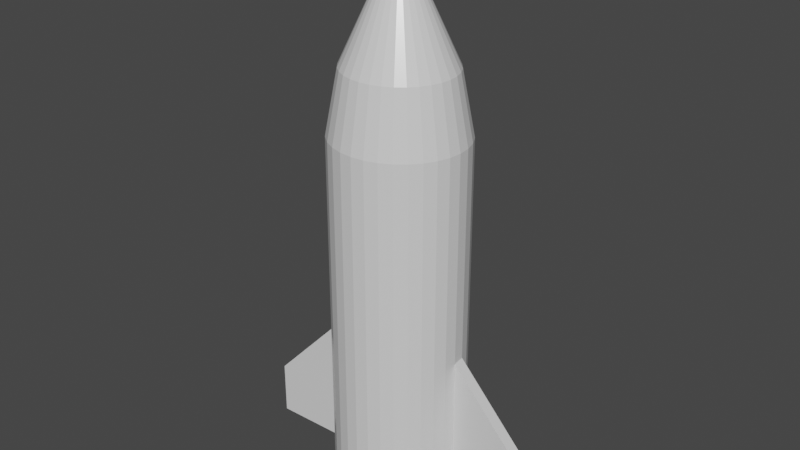 # Source: spaceshipfixed.blend  (saved by Blender 2.93.21; exported with 4.5.12 LTS)
import bpy
from mathutils import Matrix  # noqa: F401  (used for matrix-valued properties, if any)

bpy.ops.wm.read_factory_settings(use_empty=True)
scene = bpy.context.scene
scene.name = 'Scene'

# ---- collections
col_collection = bpy.data.collections.new('Collection'); scene.collection.children.link(col_collection)

# ---- materials (node trees are filled in below, after node groups)
mat_none = bpy.data.materials.new('None')
mat_none.use_transparent_shadow = False
mat_none.roughness = 0.2546
mat_none.specular_intensity = 0.8

# ---- material node trees
mat_none.use_nodes = True; mat_none.node_tree.nodes.clear()
_N = mat_none.node_tree.nodes; _L = mat_none.node_tree.links
n0 = _N.new('ShaderNodeBsdfPrincipled'); n0.name = 'Principled BSDF'; n0.location = (10, 300)
n0.distribution = 'GGX'
n0.subsurface_method = 'BURLEY'
n0.inputs[2].default_value = 0.2546
n0.inputs[3].default_value = 1.45
n0.inputs[13].default_value = 0.8
n0.inputs[27].default_value = (0.0, 0.0, 0.0, 1.0)
n0.inputs[28].default_value = 1.0
n1 = _N.new('ShaderNodeOutputMaterial'); n1.name = 'Material Output'; n1.location = (300, 300)
_L.new(n0.outputs[0], n1.inputs[0])
n1.is_active_output = True

# ---- world
world_world = bpy.data.worlds.new('World'); scene.world = world_world
world_world.use_nodes = True; world_world.node_tree.nodes.clear()
_N = world_world.node_tree.nodes; _L = world_world.node_tree.links
n0 = _N.new('ShaderNodeOutputWorld'); n0.name = 'World Output'; n0.location = (300, 300)
n1 = _N.new('ShaderNodeBackground'); n1.name = 'Background'; n1.location = (10, 300)
n1.inputs[0].default_value = (0.05088, 0.05088, 0.05088, 1.0)
_L.new(n1.outputs[0], n0.inputs[0])
n0.is_active_output = True
world_world.color = (0.05088, 0.05088, 0.05088)
world_world.use_sun_shadow = False
world_world.sun_shadow_jitter_overblur = 0.0

# ---- meshes
me_cylinder_001 = bpy.data.meshes.new('Cylinder.001')
me_cylinder_001.from_pydata([(0.0, -1.0, -0.4499), (0.0, 1.0, -0.4499), (0.09073, 1.0, -0.4413), (0.09073, -1.0, -0.4413), (0.04537, -1.0, -0.4456), (0.178, 1.0, -0.4157), (0.178, -1.0, -0.4157), (0.1344, -1.0, -0.4285), (0.2584, 1.0, -0.3741), (0.2584, -1.0, -0.3741), (0.2182, -1.0, -0.3949), (0.3289, 1.0, -0.3181), (0.3289, -1.0, -0.3181), (0.2936, -1.0, -0.3461), (0.3867, 1.0, -0.25), (0.3867, -1.0, -0.25), (0.3578, -1.0, -0.284), (0.4297, 1.0, -0.1722), (0.4297, -1.0, -0.1722), (0.4082, -1.0, -0.2111), (0.4561, 1.0, -0.08777), (0.4561, 0.0, -0.08777), (0.4561, -1.0, -0.08777), (0.4429, -1.0, -0.13), (0.4606, 0.0, -0.04389), (0.4606, 1.0, -0.04389), (0.4651, 1.0, 0.0), (0.4651, 0.0, 0.0), (0.4651, -1.0, 0.0), (0.4561, 1.0, 0.08777), (0.4561, -1.0, 0.08777), (0.4606, -1.0, 0.04389), (0.4297, 1.0, 0.1722), (0.4297, -1.0, 0.1722), (0.4429, -1.0, 0.13), (0.3867, 1.0, 0.25), (0.3867, -1.0, 0.25), (0.4082, -1.0, 0.2111), (0.3289, 1.0, 0.3181), (0.3289, -1.0, 0.3181), (0.3578, -1.0, 0.284), (0.2584, 1.0, 0.3741), (0.2584, -1.0, 0.3741), (0.2936, -1.0, 0.3461), (0.178, 1.0, 0.4157), (0.178, -1.0, 0.4157), (0.2182, -1.0, 0.3949), (0.09073, 1.0, 0.4413), (0.09073, -1.0, 0.4413), (0.1344, -1.0, 0.4285), (0.0, 1.0, 0.4499), (0.0, -1.0, 0.4499), (0.04537, -1.0, 0.4456), (-0.09073, 1.0, 0.4413), (-0.09073, -1.0, 0.4413), (-0.04537, -1.0, 0.4456), (-0.178, 1.0, 0.4157), (-0.178, -1.0, 0.4157), (-0.1344, -1.0, 0.4285), (-0.2584, 1.0, 0.3741), (-0.2584, -1.0, 0.3741), (-0.2182, -1.0, 0.3949), (-0.3289, 1.0, 0.3181), (-0.3289, -1.0, 0.3181), (-0.2936, -1.0, 0.3461), (-0.3867, 1.0, 0.25), (-0.3867, -1.0, 0.25), (-0.3578, -1.0, 0.284), (-0.4297, 1.0, 0.1722), (-0.4297, -1.0, 0.1722), (-0.4082, -1.0, 0.2111), (-0.4561, 1.0, 0.08777), (-0.4561, 0.0, 0.08777), (-0.4561, -1.0, 0.08777), (-0.4429, -1.0, 0.13), (-0.4606, 0.0, 0.04389), (-0.4606, 1.0, 0.04389), (-0.4651, 1.0, 0.0), (-0.4651, 0.0, 0.0), (-0.4651, -1.0, 0.0), (-0.4561, 1.0, -0.08777), (-0.4561, -1.0, -0.08777), (-0.4606, -1.0, -0.04389), (-0.4297, 1.0, -0.1722), (-0.4297, -1.0, -0.1722), (-0.4429, -1.0, -0.13), (-0.3867, 1.0, -0.25), (-0.3867, -1.0, -0.25), (-0.4082, -1.0, -0.2111), (-0.3289, 1.0, -0.3181), (-0.3289, -1.0, -0.3181), (-0.3578, -1.0, -0.284), (-0.2584, 1.0, -0.3741), (-0.2584, -1.0, -0.3741), (-0.2936, -1.0, -0.3461), (-0.178, 1.0, -0.4157), (-0.178, -1.0, -0.4157), (-0.2182, -1.0, -0.3949), (0.269, 1.923, -0.2602), (0.2113, 1.923, -0.306), (0.003217, 2.724, -0.004658), (0.004095, 2.724, -0.003961), (-0.09073, 1.0, -0.4413), (-0.09073, -1.0, -0.4413), (-0.1344, -1.0, -0.4285), (-0.04537, -1.0, -0.4456), (0.4584, -1.0, -0.06583), (0.4606, -1.0, -0.04389), (0.4628, -1.0, -0.02194), (-0.4584, -1.0, 0.06583), (-0.4606, -1.0, 0.04389), (-0.4628, -1.0, 0.02194), (0.1456, 1.923, -0.34), (0.07421, 1.923, -0.3609), (0.00113, 2.724, -0.005494), (0.002216, 2.724, -0.005176), (0.2113, 1.923, 0.306), (0.269, 1.923, 0.2602), (0.004095, 2.724, 0.003961), (0.003217, 2.724, 0.004658), (-0.3514, 1.923, 0.1408), (-0.3163, 1.923, 0.2044), (-0.004815, 2.724, 0.003112), (-0.00535, 2.724, 0.002144), (-0.07421, 1.923, -0.3609), (-0.1456, 1.923, -0.34), (-0.002216, 2.724, -0.005176), (-0.00113, 2.724, -0.005495), (0.3731, 1.923, 0.07179), (0.3804, 1.923, 0.0), (0.005791, 2.724, 0.0), (0.00568, 2.724, 0.001093), (-0.1456, 1.923, 0.34), (-0.07421, 1.923, 0.3609), (-0.00113, 2.724, 0.005495), (-0.002216, 2.724, 0.005176), (-0.3163, 1.923, -0.2044), (-0.3514, 1.923, -0.1408), (-0.00535, 2.724, -0.002144), (-0.004815, 2.724, -0.003112), (0.3163, 1.923, -0.2044), (0.004815, 2.724, -0.003113), (0.1456, 1.923, 0.34), (0.002216, 2.724, 0.005176), (-0.3731, 1.923, 0.07179), (-0.00568, 2.724, 0.001093), (0.3514, 1.923, 0.1408), (0.00535, 2.724, 0.002144), (-0.2113, 1.923, 0.306), (-0.003217, 2.724, 0.004658), (-0.269, 1.923, -0.2602), (-0.004095, 2.724, -0.003961), (0.3514, 1.923, -0.1408), (0.00535, 2.724, -0.002144), (0.07421, 1.923, 0.3609), (0.00113, 2.724, 0.005495), (-0.3804, 1.923, 0.0), (-0.005791, 2.724, 0.0), (0.3163, 1.923, 0.2044), (0.004815, 2.724, 0.003112), (-0.269, 1.923, 0.2602), (-0.004095, 2.724, 0.003961), (-0.2113, 1.923, -0.306), (-0.003217, 2.724, -0.004658), (0.3731, 1.923, -0.07179), (0.00568, 2.724, -0.001093), (0.0, 1.923, 0.368), (0.0, 2.724, 0.005602), (-0.3731, 1.923, -0.07179), (-0.00568, 2.724, -0.001093), (0.0, 2.724, -0.005602), (0.0, 1.923, -0.368), (0.09073, 1.485, -0.4413), (0.178, 1.485, -0.4157), (0.2584, 1.485, -0.3741), (0.3289, 1.485, -0.3181), (0.3867, 1.485, -0.25), (0.4297, 1.485, -0.1722), (0.4561, 1.485, -0.08777), (0.4651, 1.485, 0.0), (0.4561, 1.485, 0.08777), (0.4297, 1.485, 0.1722), (0.3867, 1.485, 0.25), (0.3289, 1.485, 0.3181), (0.2584, 1.485, 0.3741), (0.178, 1.485, 0.4157), (0.09073, 1.485, 0.4413), (0.0, 1.485, 0.4499), (-0.09073, 1.485, 0.4413), (-0.178, 1.485, 0.4157), (-0.2584, 1.485, 0.3741), (-0.3289, 1.485, 0.3181), (-0.3867, 1.485, 0.25), (-0.4297, 1.485, 0.1722), (-0.4561, 1.485, 0.08777), (-0.4651, 1.485, 0.0), (-0.4561, 1.485, -0.08777), (-0.4297, 1.485, -0.1722), (-0.3867, 1.485, -0.25), (-0.3289, 1.485, -0.3181), (-0.2584, 1.485, -0.3741), (-0.178, 1.485, -0.4157), (-0.09073, 1.485, -0.4413), (0.0, 1.485, -0.4499), (1.041, -1.0, 0.00187), (1.041, -0.625, 0.00187), (1.037, -0.625, -0.04202), (-1.039, -0.6146, 0.01601), (-1.034, -0.6146, 0.0599), (-1.03, -1.0, 0.1038), (-1.034, -1.0, 0.0599), (-1.039, -1.0, 0.01601), (-1.03, -0.6146, 0.1038), (1.037, -1.0, -0.04202), (1.033, -1.0, -0.0859), (1.033, -0.625, -0.0859)], [], [(0, 1, 2, 3, 4), (3, 2, 5, 6, 7), (6, 5, 8, 9, 10), (9, 8, 11, 12, 13), (12, 11, 14, 15, 16), (15, 14, 17, 18, 19), (18, 17, 20, 21, 22, 23), (24, 25, 26, 27), (28, 27, 26, 29, 30, 31), (30, 29, 32, 33, 34), (33, 32, 35, 36, 37), (36, 35, 38, 39, 40), (39, 38, 41, 42, 43), (42, 41, 44, 45, 46), (45, 44, 47, 48, 49), (48, 47, 50, 51, 52), (51, 50, 53, 54, 55), (54, 53, 56, 57, 58), (57, 56, 59, 60, 61), (60, 59, 62, 63, 64), (63, 62, 65, 66, 67), (66, 65, 68, 69, 70), (69, 68, 71, 72, 73, 74), (75, 76, 77, 78), (79, 78, 77, 80, 81, 82), (81, 80, 83, 84, 85), (84, 83, 86, 87, 88), (87, 86, 89, 90, 91), (90, 89, 92, 93, 94), (93, 92, 95, 96, 97), (98, 99, 100, 101), (96, 95, 102, 103, 104), (103, 102, 1, 0, 105), (0, 4, 3, 7, 6, 10, 9, 13, 12, 16, 15, 19, 18, 23, 22, 106, 107, 108, 28, 31, 30, 34, 33, 37, 36, 40, 39, 43, 42, 46, 45, 49, 48, 52, 51, 55, 54, 58, 57, 61, 60, 64, 63, 67, 66, 70, 69, 74, 73, 109, 110, 111, 79, 82, 81, 85, 84, 88, 87, 91, 90, 94, 93, 97, 96, 104, 103, 105), (112, 113, 114, 115), (116, 117, 118, 119), (120, 121, 122, 123), (124, 125, 126, 127), (128, 129, 130, 131), (132, 133, 134, 135), (136, 137, 138, 139), (140, 98, 101, 141), (142, 116, 119, 143), (144, 120, 123, 145), (146, 128, 131, 147), (148, 132, 135, 149), (150, 136, 139, 151), (152, 140, 141, 153), (154, 142, 143, 155), (156, 144, 145, 157), (158, 146, 147, 159), (160, 148, 149, 161), (162, 150, 151, 163), (164, 152, 153, 165), (166, 154, 155, 167), (168, 156, 157, 169), (114, 170, 127, 126, 163, 151, 139, 138, 169, 157, 145, 123, 122, 161, 149, 135, 134, 167, 155, 143, 119, 118, 159, 147, 131, 130, 165, 153, 141, 101, 100, 115), (99, 112, 115, 100), (117, 158, 159, 118), (121, 160, 161, 122), (125, 162, 163, 126), (129, 164, 165, 130), (133, 166, 167, 134), (137, 168, 169, 138), (171, 124, 127, 170), (5, 2, 172, 173), (8, 5, 173, 174), (11, 8, 174, 175), (14, 11, 175, 176), (17, 14, 176, 177), (20, 17, 177, 178), (26, 25, 20, 178, 179), (29, 26, 179, 180), (32, 29, 180, 181), (35, 32, 181, 182), (38, 35, 182, 183), (41, 38, 183, 184), (44, 41, 184, 185), (47, 44, 185, 186), (50, 47, 186, 187), (53, 50, 187, 188), (56, 53, 188, 189), (59, 56, 189, 190), (62, 59, 190, 191), (65, 62, 191, 192), (68, 65, 192, 193), (71, 68, 193, 194), (77, 76, 71, 194, 195), (80, 77, 195, 196), (83, 80, 196, 197), (86, 83, 197, 198), (89, 86, 198, 199), (92, 89, 199, 200), (95, 92, 200, 201), (102, 95, 201, 202), (1, 102, 202, 203), (113, 171, 170, 114), (172, 203, 171, 113), (173, 172, 113, 112), (174, 173, 112, 99), (175, 174, 99, 98), (176, 175, 98, 140), (177, 176, 140, 152), (178, 177, 152, 164), (179, 178, 164, 129), (180, 179, 129, 128), (181, 180, 128, 146), (182, 181, 146, 158), (183, 182, 158, 117), (184, 183, 117, 116), (185, 184, 116, 142), (186, 185, 142, 154), (187, 186, 154, 166), (188, 187, 166, 133), (189, 188, 133, 132), (190, 189, 132, 148), (191, 190, 148, 160), (192, 191, 160, 121), (193, 192, 121, 120), (194, 193, 120, 144), (195, 194, 144, 156), (196, 195, 156, 168), (197, 196, 168, 137), (198, 197, 137, 136), (199, 198, 136, 150), (200, 199, 150, 162), (201, 200, 162, 125), (202, 201, 125, 124), (203, 202, 124, 171), (2, 1, 203, 172), (27, 28, 204, 205), (24, 27, 205, 206), (21, 20, 25, 24), (75, 78, 207, 208), (110, 109, 73, 209, 210), (72, 71, 76, 75), (210, 208, 207, 211), (209, 212, 208, 210), (73, 72, 212, 209), (78, 79, 211, 207), (72, 75, 208, 212), (79, 111, 110, 210, 211), (213, 206, 205, 204), (214, 215, 206, 213), (28, 108, 107, 213, 204), (21, 24, 206, 215), (107, 106, 22, 214, 213), (22, 21, 215, 214)])
me_cylinder_001.polygons.foreach_set('use_smooth', [True] * 148)
_k = set([(0, 1), (0, 4), (0, 105), (1, 203), (2, 3), (2, 172), (3, 4), (3, 7), (5, 6), (5, 173), (6, 7), (6, 10), (8, 9), (8, 174), (9, 10), (9, 13), (11, 12), (11, 175), (12, 13), (12, 16), (14, 15), (14, 176), (15, 16), (15, 19), (17, 18), (17, 177), (18, 19), (18, 23), (20, 21), (20, 178), (21, 22), (21, 24), (21, 215), (22, 23), (22, 214), (24, 27), (26, 27), (26, 179), (27, 28), (27, 205), (28, 31), (28, 204), (29, 30), (29, 180), (30, 31), (30, 34), (32, 33), (32, 181), (33, 34), (33, 37), (35, 36), (35, 182), (36, 37), (36, 40), (38, 39), (38, 183), (39, 40), (39, 43), (41, 42), (41, 184), (42, 43), (42, 46), (44, 45), (44, 185), (45, 46), (45, 49), (47, 48), (47, 186), (48, 49), (48, 52), (50, 51), (50, 187), (51, 52), (51, 55), (53, 54), (53, 188), (54, 55), (54, 58), (56, 57), (56, 189), (57, 58), (57, 61), (59, 60), (59, 190), (60, 61), (60, 64), (62, 63), (62, 191), (63, 64), (63, 67), (65, 66), (65, 192), (66, 67), (66, 70), (68, 69), (68, 193), (69, 70), (69, 74), (71, 72), (71, 194), (72, 73), (72, 75), (72, 212), (73, 74), (73, 209), (75, 78), (77, 78), (77, 195), (78, 79), (78, 207), (79, 82), (79, 211), (80, 81), (80, 196), (81, 82), (81, 85), (83, 84), (83, 197), (84, 85), (84, 88), (86, 87), (86, 198), (87, 88), (87, 91), (89, 90), (89, 199), (90, 91), (90, 94), (92, 93), (92, 200), (93, 94), (93, 97), (95, 96), (95, 201), (96, 97), (96, 104), (98, 99), (98, 101), (98, 140), (98, 175), (99, 100), (99, 112), (99, 174), (100, 101), (100, 115), (101, 141), (102, 103), (102, 202), (103, 104), (103, 105), (112, 113), (112, 115), (112, 173), (113, 114), (113, 171), (113, 172), (114, 115), (114, 170), (116, 117), (116, 119), (116, 142), (116, 184), (117, 118), (117, 158), (117, 183), (118, 119), (118, 159), (119, 143), (120, 121), (120, 123), (120, 144), (120, 193), (121, 122), (121, 160), (121, 192), (122, 123), (122, 161), (123, 145), (124, 125), (124, 127), (124, 171), (124, 202), (125, 126), (125, 162), (125, 201), (126, 127), (126, 163), (127, 170), (128, 129), (128, 131), (128, 146), (128, 180), (129, 130), (129, 164), (129, 179), (130, 131), (130, 165), (131, 147), (132, 133), (132, 135), (132, 148), (132, 189), (133, 134), (133, 166), (133, 188), (134, 135), (134, 167), (135, 149), (136, 137), (136, 139), (136, 150), (136, 198), (137, 138), (137, 168), (137, 197), (138, 139), (138, 169), (139, 151), (140, 141), (140, 152), (140, 176), (141, 153), (142, 143), (142, 154), (142, 185), (143, 155), (144, 145), (144, 156), (144, 194), (145, 157), (146, 147), (146, 158), (146, 181), (147, 159), (148, 149), (148, 160), (148, 190), (149, 161), (150, 151), (150, 162), (150, 199), (151, 163), (152, 153), (152, 164), (152, 177), (153, 165), (154, 155), (154, 166), (154, 186), (155, 167), (156, 157), (156, 168), (156, 195), (157, 169), (158, 159), (158, 182), (160, 161), (160, 191), (162, 163), (162, 200), (164, 165), (164, 178), (166, 167), (166, 187), (168, 169), (168, 196), (170, 171), (171, 203), (172, 173), (172, 203), (173, 174), (174, 175), (175, 176), (176, 177), (177, 178), (178, 179), (179, 180), (180, 181), (181, 182), (182, 183), (183, 184), (184, 185), (185, 186), (186, 187), (187, 188), (188, 189), (189, 190), (190, 191), (191, 192), (192, 193), (193, 194), (194, 195), (195, 196), (196, 197), (197, 198), (198, 199), (199, 200), (200, 201), (201, 202), (202, 203), (204, 205), (204, 213), (205, 206), (206, 215), (207, 208), (207, 211), (208, 212), (209, 210), (209, 212), (210, 211), (213, 214), (214, 215)])
me_cylinder_001.attributes.new('sharp_edge', 'BOOLEAN', 'EDGE').data.foreach_set('value', [ (min(e.vertices), max(e.vertices)) in _k for e in me_cylinder_001.edges])
_uv = me_cylinder_001.uv_layers.new(name='UVMap')
_uv.uv.foreach_set('vector', [1.0, 0.5, 1.0, 1.0, 0.9688, 1.0, 0.9688, 0.5, 0.9844, 0.5, 0.9688, 0.5, 0.9688, 1.0, 0.9375, 1.0, 0.9375, 0.5, 0.9531, 0.5, 0.9375, 0.5, 0.9375, 1.0, 0.9062, 1.0, 0.9062, 0.5, 0.9219, 0.5, 0.9062, 0.5, 0.9062, 1.0, 0.875, 1.0, 0.875, 0.5, 0.8906, 0.5, 0.875, 0.5, 0.875, 1.0, 0.8438, 1.0, 0.8438, 0.5, 0.8594, 0.5, 0.8438, 0.5, 0.8438, 1.0, 0.8125, 1.0, 0.8125, 0.5, 0.8281, 0.5, 0.8125, 0.5, 0.8125, 1.0, 0.7812, 1.0, 0.7812, 0.75, 0.7812, 0.5, 0.7969, 0.5, 0.7656, 0.75, 0.7656, 1.0, 0.75, 1.0, 0.75, 0.75, 0.75, 0.5, 0.75, 0.75, 0.75, 1.0, 0.7188, 1.0, 0.7188, 0.5, 0.7344, 0.5, 0.7188, 0.5, 0.7188, 1.0, 0.6875, 1.0, 0.6875, 0.5, 0.7031, 0.5, 0.6875, 0.5, 0.6875, 1.0, 0.6562, 1.0, 0.6562, 0.5, 0.6719, 0.5, 0.6562, 0.5, 0.6562, 1.0, 0.625, 1.0, 0.625, 0.5, 0.6406, 0.5, 0.625, 0.5, 0.625, 1.0, 0.5938, 1.0, 0.5938, 0.5, 0.6094, 0.5, 0.5938, 0.5, 0.5938, 1.0, 0.5625, 1.0, 0.5625, 0.5, 0.5781, 0.5, 0.5625, 0.5, 0.5625, 1.0, 0.5312, 1.0, 0.5312, 0.5, 0.5469, 0.5, 0.5312, 0.5, 0.5312, 1.0, 0.5, 1.0, 0.5, 0.5, 0.5156, 0.5, 0.5, 0.5, 0.5, 1.0, 0.4688, 1.0, 0.4688, 0.5, 0.4844, 0.5, 0.4688, 0.5, 0.4688, 1.0, 0.4375, 1.0, 0.4375, 0.5, 0.4531, 0.5, 0.4375, 0.5, 0.4375, 1.0, 0.4062, 1.0, 0.4062, 0.5, 0.4219, 0.5, 0.4062, 0.5, 0.4062, 1.0, 0.375, 1.0, 0.375, 0.5, 0.3906, 0.5, 0.375, 0.5, 0.375, 1.0, 0.3438, 1.0, 0.3438, 0.5, 0.3594, 0.5, 0.3438, 0.5, 0.3438, 1.0, 0.3125, 1.0, 0.3125, 0.5, 0.3281, 0.5, 0.3125, 0.5, 0.3125, 1.0, 0.2812, 1.0, 0.2812, 0.75, 0.2812, 0.5, 0.2969, 0.5, 0.2656, 0.75, 0.2656, 1.0, 0.25, 1.0, 0.25, 0.75, 0.25, 0.5, 0.25, 0.75, 0.25, 1.0, 0.2188, 1.0, 0.2188, 0.5, 0.2344, 0.5, 0.2188, 0.5, 0.2188, 1.0, 0.1875, 1.0, 0.1875, 0.5, 0.2031, 0.5, 0.1875, 0.5, 0.1875, 1.0, 0.1562, 1.0, 0.1562, 0.5, 0.1719, 0.5, 0.1562, 0.5, 0.1562, 1.0, 0.125, 1.0, 0.125, 0.5, 0.1406, 0.5, 0.125, 0.5, 0.125, 1.0, 0.09375, 1.0, 0.09375, 0.5, 0.1094, 0.5, 0.09375, 0.5, 0.09375, 1.0, 0.0625, 1.0, 0.0625, 0.5, 0.07812, 0.5, 0.8778, 1.0, 0.9034, 1.0, 0.8908, 1.0, 0.8904, 1.0, 0.0625, 0.5, 0.0625, 1.0, 0.03125, 1.0, 0.03125, 0.5, 0.04688, 0.5, 0.03125, 0.5, 0.03125, 1.0, 0.0, 1.0, 0.0, 0.5, 0.01562, 0.5, 0.75, 0.49, 0.7734, 0.4877, 0.7968, 0.4854, 0.8193, 0.4786, 0.8418, 0.4717, 0.8626, 0.4606, 0.8833, 0.4496, 0.9015, 0.4346, 0.9197, 0.4197, 0.9346, 0.4015, 0.9496, 0.3833, 0.9606, 0.3626, 0.9717, 0.3418, 0.9786, 0.3193, 0.9854, 0.2968, 0.9865, 0.2851, 0.9877, 0.2734, 0.9888, 0.2617, 0.99, 0.25, 0.9877, 0.2266, 0.9854, 0.2032, 0.9786, 0.1807, 0.9717, 0.1582, 0.9606, 0.1374, 0.9496, 0.1167, 0.9346, 0.09848, 0.9197, 0.08029, 0.9015, 0.06537, 0.8833, 0.05045, 0.8626, 0.03936, 0.8418, 0.02827, 0.8193, 0.02144, 0.7968, 0.01461, 0.7734, 0.01231, 0.75, 0.01, 0.7266, 0.01231, 0.7032, 0.01461, 0.6807, 0.02144, 0.6582, 0.02827, 0.6374, 0.03936, 0.6167, 0.05045, 0.5985, 0.06537, 0.5803, 0.08029, 0.5654, 0.09848, 0.5504, 0.1167, 0.5394, 0.1374, 0.5283, 0.1582, 0.5214, 0.1807, 0.5146, 0.2032, 0.5135, 0.2149, 0.5123, 0.2266, 0.5112, 0.2383, 0.51, 0.25, 0.5123, 0.2734, 0.5146, 0.2968, 0.5214, 0.3193, 0.5283, 0.3418, 0.5394, 0.3626, 0.5504, 0.3833, 0.5654, 0.4015, 0.5803, 0.4197, 0.5985, 0.4346, 0.6167, 0.4496, 0.6374, 0.4606, 0.6582, 0.4717, 0.6807, 0.4786, 0.7032, 0.4854, 0.7266, 0.4877, 0.9403, 1.0, 0.9659, 1.0, 0.9533, 1.0, 0.9529, 1.0, 0.5966, 1.0, 0.6222, 1.0, 0.6096, 1.0, 0.6092, 1.0, 0.3153, 1.0, 0.3409, 1.0, 0.3283, 1.0, 0.3279, 1.0, 0.0341, 1.0, 0.05965, 1.0, 0.04707, 1.0, 0.04668, 1.0, 0.7216, 1.0, 0.7472, 1.0, 0.7346, 1.0, 0.7342, 1.0, 0.4403, 1.0, 0.4659, 1.0, 0.4533, 1.0, 0.4529, 1.0, 0.1591, 1.0, 0.1847, 1.0, 0.1721, 1.0, 0.1717, 1.0, 0.8466, 1.0, 0.8722, 1.0, 0.8596, 1.0, 0.8592, 1.0, 0.5653, 1.0, 0.5909, 1.0, 0.5783, 1.0, 0.5779, 1.0, 0.2841, 1.0, 0.3097, 1.0, 0.2971, 1.0, 0.2967, 1.0, 0.6903, 1.0, 0.7159, 1.0, 0.7033, 1.0, 0.7029, 1.0, 0.4091, 1.0, 0.4347, 1.0, 0.4221, 1.0, 0.4217, 1.0, 0.1278, 1.0, 0.1534, 1.0, 0.1408, 1.0, 0.1404, 1.0, 0.8153, 1.0, 0.8409, 1.0, 0.8283, 1.0, 0.8279, 1.0, 0.5341, 1.0, 0.5597, 1.0, 0.5471, 1.0, 0.5467, 1.0, 0.2528, 1.0, 0.2784, 1.0, 0.2658, 1.0, 0.2654, 1.0, 0.6591, 1.0, 0.6847, 1.0, 0.6721, 1.0, 0.6717, 1.0, 0.3778, 1.0, 0.4034, 1.0, 0.3908, 1.0, 0.3904, 1.0, 0.09659, 1.0, 0.1222, 1.0, 0.1096, 1.0, 0.1092, 1.0, 0.7841, 1.0, 0.8097, 1.0, 0.7971, 1.0, 0.7967, 1.0, 0.5028, 1.0, 0.5284, 1.0, 0.5158, 1.0, 0.5154, 1.0, 0.2216, 1.0, 0.2472, 1.0, 0.2346, 1.0, 0.2342, 1.0, 0.2506, 0.2529, 0.25, 0.253, 0.2494, 0.2529, 0.2489, 0.2528, 0.2483, 0.2525, 0.2479, 0.2521, 0.2475, 0.2517, 0.2472, 0.2511, 0.2471, 0.2506, 0.247, 0.25, 0.2471, 0.2494, 0.2472, 0.2489, 0.2475, 0.2483, 0.2479, 0.2479, 0.2483, 0.2475, 0.2489, 0.2472, 0.2494, 0.2471, 0.25, 0.247, 0.2506, 0.2471, 0.2511, 0.2472, 0.2517, 0.2475, 0.2521, 0.2479, 0.2525, 0.2483, 0.2528, 0.2489, 0.2529, 0.2494, 0.253, 0.25, 0.2529, 0.2506, 0.2528, 0.2511, 0.2525, 0.2517, 0.2521, 0.2521, 0.2517, 0.2525, 0.2511, 0.2528, 0.9091, 1.0, 0.9347, 1.0, 0.9221, 1.0, 0.9217, 1.0, 0.6278, 1.0, 0.6534, 1.0, 0.6408, 1.0, 0.6404, 1.0, 0.3466, 1.0, 0.3722, 1.0, 0.3596, 1.0, 0.3592, 1.0, 0.06535, 1.0, 0.0909, 1.0, 0.07832, 1.0, 0.07793, 1.0, 0.7528, 1.0, 0.7784, 1.0, 0.7658, 1.0, 0.7654, 1.0, 0.4716, 1.0, 0.4972, 1.0, 0.4846, 1.0, 0.4842, 1.0, 0.1903, 1.0, 0.2159, 1.0, 0.2033, 1.0, 0.2029, 1.0, 0.002846, 1.0, 0.0284, 1.0, 0.01582, 1.0, 0.01543, 1.0, 0.9375, 1.0, 0.9688, 1.0, 0.9688, 1.0, 0.9375, 1.0, 0.9062, 1.0, 0.9375, 1.0, 0.9375, 1.0, 0.9062, 1.0, 0.875, 1.0, 0.9062, 1.0, 0.9062, 1.0, 0.875, 1.0, 0.8438, 1.0, 0.875, 1.0, 0.875, 1.0, 0.8438, 1.0, 0.8125, 1.0, 0.8438, 1.0, 0.8438, 1.0, 0.8125, 1.0, 0.7812, 1.0, 0.8125, 1.0, 0.8125, 1.0, 0.7812, 1.0, 0.75, 1.0, 0.7656, 1.0, 0.7812, 1.0, 0.7812, 1.0, 0.75, 1.0, 0.7188, 1.0, 0.75, 1.0, 0.75, 1.0, 0.7188, 1.0, 0.6875, 1.0, 0.7188, 1.0, 0.7188, 1.0, 0.6875, 1.0, 0.6562, 1.0, 0.6875, 1.0, 0.6875, 1.0, 0.6562, 1.0, 0.625, 1.0, 0.6562, 1.0, 0.6562, 1.0, 0.625, 1.0, 0.5938, 1.0, 0.625, 1.0, 0.625, 1.0, 0.5938, 1.0, 0.5625, 1.0, 0.5938, 1.0, 0.5938, 1.0, 0.5625, 1.0, 0.5312, 1.0, 0.5625, 1.0, 0.5625, 1.0, 0.5312, 1.0, 0.5, 1.0, 0.5312, 1.0, 0.5312, 1.0, 0.5, 1.0, 0.4688, 1.0, 0.5, 1.0, 0.5, 1.0, 0.4688, 1.0, 0.4375, 1.0, 0.4688, 1.0, 0.4688, 1.0, 0.4375, 1.0, 0.4062, 1.0, 0.4375, 1.0, 0.4375, 1.0, 0.4062, 1.0, 0.375, 1.0, 0.4062, 1.0, 0.4062, 1.0, 0.375, 1.0, 0.3438, 1.0, 0.375, 1.0, 0.375, 1.0, 0.3438, 1.0, 0.3125, 1.0, 0.3438, 1.0, 0.3438, 1.0, 0.3125, 1.0, 0.2812, 1.0, 0.3125, 1.0, 0.3125, 1.0, 0.2812, 1.0, 0.25, 1.0, 0.2656, 1.0, 0.2812, 1.0, 0.2812, 1.0, 0.25, 1.0, 0.2188, 1.0, 0.25, 1.0, 0.25, 1.0, 0.2188, 1.0, 0.1875, 1.0, 0.2188, 1.0, 0.2188, 1.0, 0.1875, 1.0, 0.1562, 1.0, 0.1875, 1.0, 0.1875, 1.0, 0.1562, 1.0, 0.125, 1.0, 0.1562, 1.0, 0.1562, 1.0, 0.125, 1.0, 0.09375, 1.0, 0.125, 1.0, 0.125, 1.0, 0.09375, 1.0, 0.0625, 1.0, 0.09375, 1.0, 0.09375, 1.0, 0.0625, 1.0, 0.03125, 1.0, 0.0625, 1.0, 0.0625, 1.0, 0.03125, 1.0, 0.0, 1.0, 0.03125, 1.0, 0.03125, 1.0, 0.0, 1.0, 0.9716, 1.0, 0.9972, 1.0, 0.9846, 1.0, 0.9842, 1.0, 0.9688, 1.0, 1.0, 1.0, 0.9972, 1.0, 0.9716, 1.0, 0.9375, 1.0, 0.9688, 1.0, 0.9659, 1.0, 0.9403, 1.0, 0.9062, 1.0, 0.9375, 1.0, 0.9347, 1.0, 0.9091, 1.0, 0.875, 1.0, 0.9062, 1.0, 0.9034, 1.0, 0.8778, 1.0, 0.8438, 1.0, 0.875, 1.0, 0.8722, 1.0, 0.8466, 1.0, 0.8125, 1.0, 0.8438, 1.0, 0.8409, 1.0, 0.8153, 1.0, 0.7812, 1.0, 0.8125, 1.0, 0.8097, 1.0, 0.7841, 1.0, 0.75, 1.0, 0.7812, 1.0, 0.7784, 1.0, 0.7528, 1.0, 0.7188, 1.0, 0.75, 1.0, 0.7472, 1.0, 0.7216, 1.0, 0.6875, 1.0, 0.7188, 1.0, 0.7159, 1.0, 0.6903, 1.0, 0.6562, 1.0, 0.6875, 1.0, 0.6847, 1.0, 0.6591, 1.0, 0.625, 1.0, 0.6562, 1.0, 0.6534, 1.0, 0.6278, 1.0, 0.5938, 1.0, 0.625, 1.0, 0.6222, 1.0, 0.5966, 1.0, 0.5625, 1.0, 0.5938, 1.0, 0.5909, 1.0, 0.5653, 1.0, 0.5312, 1.0, 0.5625, 1.0, 0.5597, 1.0, 0.5341, 1.0, 0.5, 1.0, 0.5312, 1.0, 0.5284, 1.0, 0.5028, 1.0, 0.4688, 1.0, 0.5, 1.0, 0.4972, 1.0, 0.4716, 1.0, 0.4375, 1.0, 0.4688, 1.0, 0.4659, 1.0, 0.4403, 1.0, 0.4062, 1.0, 0.4375, 1.0, 0.4347, 1.0, 0.4091, 1.0, 0.375, 1.0, 0.4062, 1.0, 0.4034, 1.0, 0.3778, 1.0, 0.3438, 1.0, 0.375, 1.0, 0.3722, 1.0, 0.3466, 1.0, 0.3125, 1.0, 0.3438, 1.0, 0.3409, 1.0, 0.3153, 1.0, 0.2812, 1.0, 0.3125, 1.0, 0.3097, 1.0, 0.2841, 1.0, 0.25, 1.0, 0.2812, 1.0, 0.2784, 1.0, 0.2528, 1.0, 0.2188, 1.0, 0.25, 1.0, 0.2472, 1.0, 0.2216, 1.0, 0.1875, 1.0, 0.2188, 1.0, 0.2159, 1.0, 0.1903, 1.0, 0.1562, 1.0, 0.1875, 1.0, 0.1847, 1.0, 0.1591, 1.0, 0.125, 1.0, 0.1562, 1.0, 0.1534, 1.0, 0.1278, 1.0, 0.09375, 1.0, 0.125, 1.0, 0.1222, 1.0, 0.09659, 1.0, 0.0625, 1.0, 0.09375, 1.0, 0.0909, 1.0, 0.06535, 1.0, 0.03125, 1.0, 0.0625, 1.0, 0.05965, 1.0, 0.0341, 1.0, 0.0, 1.0, 0.03125, 1.0, 0.0284, 1.0, 0.002846, 1.0, 0.9688, 1.0, 1.0, 1.0, 1.0, 1.0, 0.9688, 1.0, 0.75, 0.75, 0.75, 0.5, 0.75, 0.5, 0.75, 0.75, 0.7656, 0.75, 0.75, 0.75, 0.75, 0.75, 0.7656, 0.75, 0.7812, 0.75, 0.7812, 1.0, 0.7656, 1.0, 0.7656, 0.75, 0.2656, 0.75, 0.25, 0.75, 0.25, 0.75, 0.2656, 0.75, 0.5123, 0.2266, 0.5135, 0.2149, 0.5146, 0.2032, 0.5146, 0.2032, 0.5123, 0.2266, 0.2812, 0.75, 0.2812, 1.0, 0.2656, 1.0, 0.2656, 0.75, 0.2656, 0.5, 0.2656, 0.75, 0.25, 0.75, 0.25, 0.5, 0.2812, 0.5, 0.2812, 0.75, 0.2656, 0.75, 0.2656, 0.5, 0.2812, 0.5, 0.2812, 0.75, 0.2812, 0.75, 0.2812, 0.5, 0.25, 0.75, 0.25, 0.5, 0.25, 0.5, 0.25, 0.75, 0.2812, 0.75, 0.2656, 0.75, 0.2656, 0.75, 0.2812, 0.75, 0.51, 0.25, 0.5112, 0.2383, 0.5123, 0.2266, 0.5123, 0.2266, 0.51, 0.25, 0.7656, 0.5, 0.7656, 0.75, 0.75, 0.75, 0.75, 0.5, 0.7812, 0.5, 0.7812, 0.75, 0.7656, 0.75, 0.7656, 0.5, 0.99, 0.25, 0.9888, 0.2617, 0.9877, 0.2734, 0.9877, 0.2734, 0.99, 0.25, 0.7812, 0.75, 0.7656, 0.75, 0.7656, 0.75, 0.7812, 0.75, 0.9877, 0.2734, 0.9865, 0.2851, 0.9854, 0.2968, 0.9854, 0.2968, 0.9877, 0.2734, 0.7812, 0.5, 0.7812, 0.75, 0.7812, 0.75, 0.7812, 0.5])
me_cylinder_001.materials.append(mat_none)
me_cylinder_001.use_remesh_fix_poles = True
me_cylinder_001.use_remesh_preserve_attributes = False
me_cylinder_001.update()
me_cylinder_001.normals_split_custom_set([tuple(v) for v in zip(*[iter([0.09485, -1.223e-07, -0.9955, 0.09485, -6.115e-08, -0.9955, 0.09485, -6.115e-08, -0.9955, 0.09485, -1.223e-07, -0.9955, 0.09485, -1.223e-07, -0.9955, 0.2816, -1.14e-07, -0.9595, 0.2816, -5.698e-08, -0.9595, 0.2816, -5.698e-08, -0.9595, 0.2816, -1.14e-07, -0.9595, 0.2816, -1.14e-07, -0.9595, 0.4593, 5.659e-08, -0.8883, 0.4593, 2.829e-08, -0.8883, 0.4593, 2.829e-08, -0.8883, 0.4593, 5.659e-08, -0.8883, 0.4593, 5.659e-08, -0.8883, 0.6218, 7.245e-08, -0.7832, 0.6218, 3.622e-08, -0.7832, 0.6218, 3.622e-08, -0.7832, 0.6218, 7.245e-08, -0.7832, 0.6218, 7.245e-08, -0.7832, 0.7626, 0.0, -0.6469, 0.7626, 0.0, -0.6469, 0.7626, 0.0, -0.6469, 0.7626, 0.0, -0.6469, 0.7626, 0.0, -0.6469, 0.8753, 5.24e-08, -0.4836, 0.8753, 2.62e-08, -0.4836, 0.8753, 2.62e-08, -0.4836, 0.8753, 5.24e-08, -0.4836, 0.8753, 5.24e-08, -0.4836, 0.9542, 0.0, -0.2992, 0.9542, 0.0, -0.2992, 0.9542, 0.0, -0.2992, 0.9542, 0.0, -0.2992, 0.9542, 0.0, -0.2992, 0.9542, 0.0, -0.2992, 0.9949, 0.0, -0.1013, 0.9949, 0.0, -0.1013, 0.9949, 0.0, -0.1013, 0.9949, 0.0, -0.1013, 0.9949, 2.111e-08, 0.1013, 0.9949, 2.111e-08, 0.1013, 0.9949, 1.056e-08, 0.1013, 0.9949, 1.056e-08, 0.1013, 0.9949, 2.111e-08, 0.1013, 0.9949, 2.111e-08, 0.1013, 0.9542, 0.0, 0.2992, 0.9542, 0.0, 0.2992, 0.9542, 0.0, 0.2992, 0.9542, 0.0, 0.2992, 0.9542, 0.0, 0.2992, 0.8753, 5.764e-08, 0.4836, 0.8753, 2.882e-08, 0.4836, 0.8753, 2.882e-08, 0.4836, 0.8753, 5.764e-08, 0.4836, 0.8753, 5.764e-08, 0.4836, 0.7626, 0.0, 0.6469, 0.7626, 0.0, 0.6469, 0.7626, 0.0, 0.6469, 0.7626, 0.0, 0.6469, 0.7626, 0.0, 0.6469, 0.6218, 7.245e-08, 0.7832, 0.6218, 3.622e-08, 0.7832, 0.6218, 3.622e-08, 0.7832, 0.6218, 7.245e-08, 0.7832, 0.6218, 7.245e-08, 0.7832, 0.4593, 5.659e-08, 0.8883, 0.4593, 2.829e-08, 0.8883, 0.4593, 2.829e-08, 0.8883, 0.4593, 5.659e-08, 0.8883, 0.4593, 5.659e-08, 0.8883, 0.2816, -1.146e-07, 0.9595, 0.2816, -5.73e-08, 0.9595, 0.2816, -5.73e-08, 0.9595, 0.2816, -1.146e-07, 0.9595, 0.2816, -1.146e-07, 0.9595, 0.09485, -1.224e-07, 0.9955, 0.09485, -6.119e-08, 0.9955, 0.09485, -6.119e-08, 0.9955, 0.09485, -1.224e-07, 0.9955, 0.09485, -1.224e-07, 0.9955, -0.09485, -1.223e-07, 0.9955, -0.09485, -6.115e-08, 0.9955, -0.09485, -6.115e-08, 0.9955, -0.09485, -1.223e-07, 0.9955, -0.09485, -1.223e-07, 0.9955, -0.2816, -1.14e-07, 0.9595, -0.2816, -5.698e-08, 0.9595, -0.2816, -5.698e-08, 0.9595, -0.2816, -1.14e-07, 0.9595, -0.2816, -1.14e-07, 0.9595, -0.4593, 5.659e-08, 0.8883, -0.4593, 2.829e-08, 0.8883, -0.4593, 2.829e-08, 0.8883, -0.4593, 5.659e-08, 0.8883, -0.4593, 5.659e-08, 0.8883, -0.6218, 7.245e-08, 0.7832, -0.6218, 3.622e-08, 0.7832, -0.6218, 3.622e-08, 0.7832, -0.6218, 7.245e-08, 0.7832, -0.6218, 7.245e-08, 0.7832, -0.7626, 0.0, 0.6469, -0.7626, 0.0, 0.6469, -0.7626, 0.0, 0.6469, -0.7626, 0.0, 0.6469, -0.7626, 0.0, 0.6469, -0.8753, 5.24e-08, 0.4836, -0.8753, 2.62e-08, 0.4836, -0.8753, 2.62e-08, 0.4836, -0.8753, 5.24e-08, 0.4836, -0.8753, 5.24e-08, 0.4836, -0.9542, 1.158e-07, 0.2992, -0.9542, 5.791e-08, 0.2992, -0.9542, 5.791e-08, 0.2992, -0.9542, 1.158e-07, 0.2992, -0.9542, 1.158e-07, 0.2992, -0.9542, 1.158e-07, 0.2992, -0.9949, 0.0, 0.1013, -0.9949, 3.48e-07, 0.1013, -0.9949, 3.48e-07, 0.1013, -0.9949, 0.0, 0.1013, -0.9949, 1.583e-07, -0.1013, -0.9949, 1.583e-07, -0.1013, -0.9949, 7.917e-08, -0.1013, -0.9949, 7.917e-08, -0.1013, -0.9949, 1.583e-07, -0.1013, -0.9949, 1.583e-07, -0.1013, -0.9542, 1.158e-07, -0.2992, -0.9542, 5.791e-08, -0.2992, -0.9542, 5.791e-08, -0.2992, -0.9542, 1.158e-07, -0.2992, -0.9542, 1.158e-07, -0.2992, -0.8753, 5.764e-08, -0.4836, -0.8753, 2.882e-08, -0.4836, -0.8753, 2.882e-08, -0.4836, -0.8753, 5.764e-08, -0.4836, -0.8753, 5.764e-08, -0.4836, -0.7626, 0.0, -0.6469, -0.7626, 0.0, -0.6469, -0.7626, 0.0, -0.6469, -0.7626, 0.0, -0.6469, -0.7626, 0.0, -0.6469, -0.6218, 7.245e-08, -0.7832, -0.6218, 3.622e-08, -0.7832, -0.6218, 3.622e-08, -0.7832, -0.6218, 7.245e-08, -0.7832, -0.6218, 7.245e-08, -0.7832, -0.4593, 5.659e-08, -0.8883, -0.4593, 2.829e-08, -0.8883, -0.4593, 2.829e-08, -0.8883, -0.4593, 5.659e-08, -0.8883, -0.4593, 5.659e-08, -0.8883, 0.5658, 0.4148, -0.7126, 0.5658, 0.4148, -0.7126, 0.5658, 0.4148, -0.7126, 0.5658, 0.4148, -0.7126, -0.2816, -1.146e-07, -0.9595, -0.2816, -5.73e-08, -0.9595, -0.2816, -5.73e-08, -0.9595, -0.2816, -1.146e-07, -0.9595, -0.2816, -1.146e-07, -0.9595, -0.09485, -1.224e-07, -0.9955, -0.09485, -6.119e-08, -0.9955, -0.09485, -6.119e-08, -0.9955, -0.09485, -1.224e-07, -0.9955, -0.09485, -1.224e-07, -0.9955, 0.0, -1.0, -1.711e-08, 0.0, -1.0, -1.711e-08, 0.0, -1.0, -1.711e-08, 0.0, -1.0, -1.711e-08, 0.0, -1.0, -1.711e-08, 0.0, -1.0, -1.711e-08, 0.0, -1.0, -1.711e-08, 0.0, -1.0, -1.711e-08, 0.0, -1.0, -1.711e-08, 0.0, -1.0, -1.711e-08, 0.0, -1.0, -1.711e-08, 0.0, -1.0, -1.711e-08, 0.0, -1.0, -1.711e-08, 0.0, -1.0, -1.711e-08, 0.0, -1.0, 7.73e-07, 0.0, -1.0, 1.17e-06, 0.0, -1.0, 6.2e-07, 0.0, -1.0, -8.555e-09, 0.0, -1.0, -1.09e-08, 0.0, -1.0, -1.711e-08, 0.0, -1.0, -1.711e-08, 0.0, -1.0, -1.711e-08, 0.0, -1.0, -1.711e-08, 0.0, -1.0, -1.711e-08, 0.0, -1.0, -1.711e-08, 0.0, -1.0, -1.711e-08, 0.0, -1.0, -1.711e-08, 0.0, -1.0, -1.711e-08, 0.0, -1.0, -1.711e-08, 0.0, -1.0, -1.711e-08, 0.0, -1.0, -1.711e-08, 0.0, -1.0, -1.711e-08, 0.0, -1.0, -1.711e-08, 0.0, -1.0, -1.711e-08, 0.0, -1.0, -1.711e-08, 0.0, -1.0, -1.711e-08, 0.0, -1.0, -1.711e-08, 0.0, -1.0, -1.711e-08, 0.0, -1.0, -1.711e-08, 0.0, -1.0, -1.711e-08, 0.0, -1.0, -1.711e-08, 0.0, -1.0, -1.711e-08, 0.0, -1.0, -1.711e-08, 0.0, -1.0, -1.711e-08, 0.0, -1.0, -1.711e-08, 0.0, -1.0, -1.711e-08, 0.0, -1.0, -1.711e-08, 0.0, -1.0, -1.711e-08, 0.0, -1.0, -8.08e-07, 0.0, -1.0, -1.189e-06, 0.0, -1.0, -6.263e-07, 0.0, -1.0, -8.555e-09, 0.0, -1.0, -1.097e-08, 0.0, -1.0, -1.711e-08, 0.0, -1.0, -1.711e-08, 0.0, -1.0, -1.711e-08, 0.0, -1.0, -1.711e-08, 0.0, -1.0, -1.711e-08, 0.0, -1.0, -1.711e-08, 0.0, -1.0, -1.711e-08, 0.0, -1.0, -1.711e-08, 0.0, -1.0, -1.711e-08, 0.0, -1.0, -1.711e-08, 0.0, -1.0, -1.711e-08, 0.0, -1.0, -1.711e-08, 0.0, -1.0, -1.711e-08, 0.0, -1.0, -1.711e-08, 0.0, -1.0, -1.711e-08, 0.2567, 0.4112, -0.8747, 0.2567, 0.4112, -0.8747, 0.2567, 0.4112, -0.8747, 0.2567, 0.4112, -0.8747, 0.5658, 0.4148, 0.7126, 0.5658, 0.4148, 0.7126, 0.5658, 0.4148, 0.7126, 0.5658, 0.4148, 0.7126, -0.7947, 0.4191, 0.4391, -0.7947, 0.4191, 0.4391, -0.7947, 0.4191, 0.4391, -0.7947, 0.4191, 0.4391, -0.2567, 0.4112, -0.8747, -0.2567, 0.4112, -0.8747, -0.2567, 0.4112, -0.8747, -0.2567, 0.4112, -0.8747, 0.9021, 0.4216, 0.09184, 0.9021, 0.4216, 0.09184, 0.9021, 0.4216, 0.09184, 0.9021, 0.4216, 0.09184, -0.2567, 0.4112, 0.8747, -0.2567, 0.4112, 0.8747, -0.2567, 0.4112, 0.8747, -0.2567, 0.4112, 0.8747, -0.7947, 0.4191, -0.4391, -0.7947, 0.4191, -0.4391, -0.7947, 0.4191, -0.4391, -0.7947, 0.4191, -0.4391, 0.6931, 0.417, -0.588, 0.6931, 0.417, -0.588, 0.6931, 0.417, -0.588, 0.6931, 0.417, -0.588, 0.4184, 0.4128, 0.8091, 0.4184, 0.4128, 0.8091, 0.4184, 0.4128, 0.8091, 0.4184, 0.4128, 0.8091, -0.8656, 0.4207, 0.2714, -0.8656, 0.4207, 0.2714, -0.8656, 0.4207, 0.2714, -0.8656, 0.4207, 0.2714, 0.8656, 0.4207, 0.2714, 0.8656, 0.4207, 0.2714, 0.8656, 0.4207, 0.2714, 0.8656, 0.4207, 0.2714, -0.4184, 0.4128, 0.8091, -0.4184, 0.4128, 0.8091, -0.4184, 0.4128, 0.8091, -0.4184, 0.4128, 0.8091, -0.6931, 0.417, -0.588, -0.6931, 0.417, -0.588, -0.6931, 0.417, -0.588, -0.6931, 0.417, -0.588, 0.7947, 0.4191, -0.4391, 0.7947, 0.4191, -0.4391, 0.7947, 0.4191, -0.4391, 0.7947, 0.4191, -0.4391, 0.2567, 0.4112, 0.8747, 0.2567, 0.4112, 0.8747, 0.2567, 0.4112, 0.8747, 0.2567, 0.4112, 0.8747, -0.9021, 0.4216, 0.09183, -0.9021, 0.4216, 0.09183, -0.9021, 0.4216, 0.09183, -0.9021, 0.4216, 0.09183, 0.7947, 0.4191, 0.4391, 0.7947, 0.4191, 0.4391, 0.7947, 0.4191, 0.4391, 0.7947, 0.4191, 0.4391, -0.5658, 0.4148, 0.7126, -0.5658, 0.4148, 0.7126, -0.5658, 0.4148, 0.7126, -0.5658, 0.4148, 0.7126, -0.5658, 0.4148, -0.7126, -0.5658, 0.4148, -0.7126, -0.5658, 0.4148, -0.7126, -0.5658, 0.4148, -0.7126, 0.8656, 0.4207, -0.2714, 0.8656, 0.4207, -0.2714, 0.8656, 0.4207, -0.2714, 0.8656, 0.4207, -0.2714, 0.08649, 0.4104, 0.9078, 0.08649, 0.4104, 0.9078, 0.08649, 0.4104, 0.9078, 0.08649, 0.4104, 0.9078, -0.9021, 0.4216, -0.09183, -0.9021, 0.4216, -0.09183, -0.9021, 0.4216, -0.09183, -0.9021, 0.4216, -0.09183, 0.0, 1.0, 6.898e-06, 0.0, 1.0, 6.898e-06, 0.0, 1.0, 6.898e-06, 0.0, 1.0, 6.898e-06, 0.0, 1.0, 6.898e-06, 0.0, 1.0, 6.898e-06, 0.0, 1.0, 6.898e-06, 0.0, 1.0, 6.898e-06, 0.0, 1.0, 6.898e-06, 0.0, 1.0, 6.898e-06, 0.0, 1.0, 6.898e-06, 0.0, 1.0, 6.898e-06, 0.0, 1.0, 6.898e-06, 0.0, 1.0, 6.898e-06, 0.0, 1.0, 6.898e-06, 0.0, 1.0, 6.898e-06, 0.0, 1.0, 6.898e-06, 0.0, 1.0, 6.898e-06, 0.0, 1.0, 6.898e-06, 0.0, 1.0, 6.898e-06, 0.0, 1.0, 6.898e-06, 0.0, 1.0, 6.898e-06, 0.0, 1.0, 6.898e-06, 0.0, 1.0, 6.898e-06, 0.0, 1.0, 6.898e-06, 0.0, 1.0, 6.898e-06, 0.0, 1.0, 6.898e-06, 0.0, 1.0, 6.898e-06, 0.0, 1.0, 6.898e-06, 0.0, 1.0, 6.898e-06, 0.0, 1.0, 6.898e-06, 0.0, 1.0, 6.898e-06, 0.4184, 0.4128, -0.8091, 0.4184, 0.4128, -0.8091, 0.4184, 0.4128, -0.8091, 0.4184, 0.4128, -0.8091, 0.6931, 0.417, 0.588, 0.6931, 0.417, 0.588, 0.6931, 0.417, 0.588, 0.6931, 0.417, 0.588, -0.6931, 0.417, 0.588, -0.6931, 0.417, 0.588, -0.6931, 0.417, 0.588, -0.6931, 0.417, 0.588, -0.4184, 0.4128, -0.8091, -0.4184, 0.4128, -0.8091, -0.4184, 0.4128, -0.8091, -0.4184, 0.4128, -0.8091, 0.9021, 0.4216, -0.09184, 0.9021, 0.4216, -0.09184, 0.9021, 0.4216, -0.09184, 0.9021, 0.4216, -0.09184, -0.08649, 0.4104, 0.9078, -0.08649, 0.4104, 0.9078, -0.08649, 0.4104, 0.9078, -0.08649, 0.4104, 0.9078, -0.8656, 0.4207, -0.2714, -0.8656, 0.4207, -0.2714, -0.8656, 0.4207, -0.2714, -0.8656, 0.4207, -0.2714, -0.08648, 0.4104, -0.9078, -0.08648, 0.4104, -0.9078, -0.08648, 0.4104, -0.9078, -0.08648, 0.4104, -0.9078, 0.2816, -5.698e-08, -0.9595, 0.2816, -5.698e-08, -0.9595, 0.2816, 0.0, -0.9595, 0.2816, 0.0, -0.9595, 0.4593, 2.829e-08, -0.8883, 0.4593, 2.829e-08, -0.8883, 0.4593, 0.0, -0.8883, 0.4593, 0.0, -0.8883, 0.6218, 3.622e-08, -0.7832, 0.6218, 3.622e-08, -0.7832, 0.6218, 0.0, -0.7832, 0.6218, 0.0, -0.7832, 0.7626, 0.0, -0.6469, 0.7626, 0.0, -0.6469, 0.7626, 0.0, -0.6469, 0.7626, 0.0, -0.6469, 0.8753, 2.62e-08, -0.4836, 0.8753, 2.62e-08, -0.4836, 0.8753, 0.0, -0.4836, 0.8753, 0.0, -0.4836, 0.9542, 0.0, -0.2992, 0.9542, 0.0, -0.2992, 0.9542, 0.0, -0.2992, 0.9542, 0.0, -0.2992, 0.9949, 0.0, -0.1013, 0.9949, 0.0, -0.1013, 0.9949, 0.0, -0.1013, 0.9949, 0.0, -0.1013, 0.9949, 0.0, -0.1013, 0.9949, 1.056e-08, 0.1013, 0.9949, 1.056e-08, 0.1013, 0.9949, 0.0, 0.1013, 0.9949, 0.0, 0.1013, 0.9542, 0.0, 0.2992, 0.9542, 0.0, 0.2992, 0.9542, 0.0, 0.2992, 0.9542, 0.0, 0.2992, 0.8753, 2.882e-08, 0.4836, 0.8753, 2.882e-08, 0.4836, 0.8753, 0.0, 0.4836, 0.8753, 0.0, 0.4836, 0.7626, 0.0, 0.6469, 0.7626, 0.0, 0.6469, 0.7626, 0.0, 0.6469, 0.7626, 0.0, 0.6469, 0.6218, 3.622e-08, 0.7832, 0.6218, 3.622e-08, 0.7832, 0.6218, 0.0, 0.7832, 0.6218, 0.0, 0.7832, 0.4593, 2.829e-08, 0.8883, 0.4593, 2.829e-08, 0.8883, 0.4593, 0.0, 0.8883, 0.4593, 0.0, 0.8883, 0.2816, -5.73e-08, 0.9595, 0.2816, -5.73e-08, 0.9595, 0.2816, 0.0, 0.9595, 0.2816, 0.0, 0.9595, 0.09485, -6.119e-08, 0.9955, 0.09485, -6.119e-08, 0.9955, 0.09485, 0.0, 0.9955, 0.09485, 0.0, 0.9955, -0.09485, -6.115e-08, 0.9955, -0.09485, -6.115e-08, 0.9955, -0.09485, 0.0, 0.9955, -0.09485, 0.0, 0.9955, -0.2816, -5.698e-08, 0.9595, -0.2816, -5.698e-08, 0.9595, -0.2816, 0.0, 0.9595, -0.2816, 0.0, 0.9595, -0.4593, 2.829e-08, 0.8883, -0.4593, 2.829e-08, 0.8883, -0.4593, 0.0, 0.8883, -0.4593, 0.0, 0.8883, -0.6218, 3.622e-08, 0.7832, -0.6218, 3.622e-08, 0.7832, -0.6218, 0.0, 0.7832, -0.6218, 0.0, 0.7832, -0.7626, 0.0, 0.6469, -0.7626, 0.0, 0.6469, -0.7626, 0.0, 0.6469, -0.7626, 0.0, 0.6469, -0.8753, 2.62e-08, 0.4836, -0.8753, 2.62e-08, 0.4836, -0.8753, 0.0, 0.4836, -0.8753, 0.0, 0.4836, -0.9542, 5.791e-08, 0.2992, -0.9542, 5.791e-08, 0.2992, -0.9542, 0.0, 0.2992, -0.9542, 0.0, 0.2992, -0.9949, 3.48e-07, 0.1013, -0.9949, 3.48e-07, 0.1013, -0.9949, 3.48e-07, 0.1013, -0.9949, 6.96e-07, 0.1013, -0.9949, 6.96e-07, 0.1013, -0.9949, 7.917e-08, -0.1013, -0.9949, 7.917e-08, -0.1013, -0.9949, 0.0, -0.1013, -0.9949, 0.0, -0.1013, -0.9542, 5.791e-08, -0.2992, -0.9542, 5.791e-08, -0.2992, -0.9542, 0.0, -0.2992, -0.9542, 0.0, -0.2992, -0.8753, 2.882e-08, -0.4836, -0.8753, 2.882e-08, -0.4836, -0.8753, 0.0, -0.4836, -0.8753, 0.0, -0.4836, -0.7626, 0.0, -0.6469, -0.7626, 0.0, -0.6469, -0.7626, 0.0, -0.6469, -0.7626, 0.0, -0.6469, -0.6218, 3.622e-08, -0.7832, -0.6218, 3.622e-08, -0.7832, -0.6218, 0.0, -0.7832, -0.6218, 0.0, -0.7832, -0.4593, 2.829e-08, -0.8883, -0.4593, 2.829e-08, -0.8883, -0.4593, 0.0, -0.8883, -0.4593, 0.0, -0.8883, -0.2816, -5.73e-08, -0.9595, -0.2816, -5.73e-08, -0.9595, -0.2816, 0.0, -0.9595, -0.2816, 0.0, -0.9595, -0.09485, -6.119e-08, -0.9955, -0.09485, -6.119e-08, -0.9955, -0.09485, 0.0, -0.9955, -0.09485, 0.0, -0.9955, 0.08649, 0.4104, -0.9078, 0.08649, 0.4104, -0.9078, 0.08649, 0.4104, -0.9078, 0.08649, 0.4104, -0.9078, 0.09324, 0.1833, -0.9786, 0.09324, 0.1833, -0.9786, 0.09324, 0.1833, -0.9786, 0.09324, 0.1833, -0.9786, 0.2768, 0.1837, -0.9432, 0.2768, 0.1837, -0.9432, 0.2768, 0.1837, -0.9432, 0.2768, 0.1837, -0.9432, 0.4514, 0.1845, -0.873, 0.4514, 0.1845, -0.873, 0.4514, 0.1845, -0.873, 0.4514, 0.1845, -0.873, 0.611, 0.1855, -0.7696, 0.611, 0.1855, -0.7696, 0.611, 0.1855, -0.7696, 0.611, 0.1855, -0.7696, 0.7492, 0.1867, -0.6355, 0.7492, 0.1867, -0.6355, 0.7492, 0.1867, -0.6355, 0.7492, 0.1867, -0.6355, 0.8597, 0.1878, -0.475, 0.8597, 0.1878, -0.475, 0.8597, 0.1878, -0.475, 0.8597, 0.1878, -0.475, 0.9371, 0.1886, -0.2938, 0.9371, 0.1886, -0.2938, 0.9371, 0.1886, -0.2938, 0.9371, 0.1886, -0.2938, 0.9769, 0.1891, -0.09946, 0.9769, 0.1891, -0.09946, 0.9769, 0.1891, -0.09946, 0.9769, 0.1891, -0.09946, 0.9769, 0.1891, 0.09946, 0.9769, 0.1891, 0.09946, 0.9769, 0.1891, 0.09946, 0.9769, 0.1891, 0.09946, 0.9371, 0.1886, 0.2938, 0.9371, 0.1886, 0.2938, 0.9371, 0.1886, 0.2938, 0.9371, 0.1886, 0.2938, 0.8597, 0.1878, 0.475, 0.8597, 0.1878, 0.475, 0.8597, 0.1878, 0.475, 0.8597, 0.1878, 0.475, 0.7492, 0.1867, 0.6355, 0.7492, 0.1867, 0.6355, 0.7492, 0.1867, 0.6355, 0.7492, 0.1867, 0.6355, 0.611, 0.1855, 0.7696, 0.611, 0.1855, 0.7696, 0.611, 0.1855, 0.7696, 0.611, 0.1855, 0.7696, 0.4514, 0.1845, 0.873, 0.4514, 0.1845, 0.873, 0.4514, 0.1845, 0.873, 0.4514, 0.1845, 0.873, 0.2768, 0.1837, 0.9432, 0.2768, 0.1837, 0.9432, 0.2768, 0.1837, 0.9432, 0.2768, 0.1837, 0.9432, 0.09325, 0.1833, 0.9786, 0.09325, 0.1833, 0.9786, 0.09325, 0.1833, 0.9786, 0.09325, 0.1833, 0.9786, -0.09325, 0.1833, 0.9786, -0.09325, 0.1833, 0.9786, -0.09325, 0.1833, 0.9786, -0.09325, 0.1833, 0.9786, -0.2768, 0.1837, 0.9432, -0.2768, 0.1837, 0.9432, -0.2768, 0.1837, 0.9432, -0.2768, 0.1837, 0.9432, -0.4514, 0.1845, 0.873, -0.4514, 0.1845, 0.873, -0.4514, 0.1845, 0.873, -0.4514, 0.1845, 0.873, -0.611, 0.1855, 0.7696, -0.611, 0.1855, 0.7696, -0.611, 0.1855, 0.7696, -0.611, 0.1855, 0.7696, -0.7492, 0.1867, 0.6355, -0.7492, 0.1867, 0.6355, -0.7492, 0.1867, 0.6355, -0.7492, 0.1867, 0.6355, -0.8597, 0.1878, 0.475, -0.8597, 0.1878, 0.475, -0.8597, 0.1878, 0.475, -0.8597, 0.1878, 0.475, -0.9371, 0.1886, 0.2938, -0.9371, 0.1886, 0.2938, -0.9371, 0.1886, 0.2938, -0.9371, 0.1886, 0.2938, -0.9769, 0.1891, 0.09946, -0.9769, 0.1891, 0.09946, -0.9769, 0.1891, 0.09946, -0.9769, 0.1891, 0.09946, -0.9769, 0.1891, -0.09946, -0.9769, 0.1891, -0.09946, -0.9769, 0.1891, -0.09946, -0.9769, 0.1891, -0.09946, -0.9371, 0.1886, -0.2938, -0.9371, 0.1886, -0.2938, -0.9371, 0.1886, -0.2938, -0.9371, 0.1886, -0.2938, -0.8597, 0.1878, -0.475, -0.8597, 0.1878, -0.475, -0.8597, 0.1878, -0.475, -0.8597, 0.1878, -0.475, -0.7492, 0.1867, -0.6355, -0.7492, 0.1867, -0.6355, -0.7492, 0.1867, -0.6355, -0.7492, 0.1867, -0.6355, -0.611, 0.1855, -0.7696, -0.611, 0.1855, -0.7696, -0.611, 0.1855, -0.7696, -0.611, 0.1855, -0.7696, -0.4514, 0.1845, -0.873, -0.4514, 0.1845, -0.873, -0.4514, 0.1845, -0.873, -0.4514, 0.1845, -0.873, -0.2768, 0.1837, -0.9432, -0.2768, 0.1837, -0.9432, -0.2768, 0.1837, -0.9432, -0.2768, 0.1837, -0.9432, -0.09324, 0.1833, -0.9786, -0.09324, 0.1833, -0.9786, -0.09324, 0.1833, -0.9786, -0.09324, 0.1833, -0.9786, 0.09485, -6.115e-08, -0.9955, 0.09485, -6.115e-08, -0.9955, 0.09485, 0.0, -0.9955, 0.09485, 0.0, -0.9955, -0.003244, 0.0, 1.0, -0.003244, 0.0, 1.0, -0.003244, 0.0, 1.0, -0.003244, 0.0, 1.0, 0.7332, 0.676, -0.07464, 0.7332, 0.676, -0.07465, 0.7332, 0.676, -0.07465, 0.7332, 0.676, -0.07464, 0.9949, 0.0, -0.1013, 0.9949, 0.0, -0.1013, 0.9949, 0.0, -0.1013, 0.9949, 0.0, -0.1013, -0.728, 0.6816, 0.07412, -0.728, 0.6816, 0.07412, -0.728, 0.6816, 0.07412, -0.728, 0.6816, 0.07412, 0.0, -1.0, -6.263e-07, 0.0, -1.0, -1.189e-06, 0.0, -1.0, -8.08e-07, 0.0, -1.0, -2.36e-06, 0.0, -1.0, -1.125e-06, -0.9949, 0.0, 0.1013, -0.9949, 3.48e-07, 0.1013, -0.9949, 3.48e-07, 0.1013, -0.9949, 0.0, 0.1013, -0.9949, 0.0, 0.1013, -0.9949, 0.0, 0.1013, -0.9949, 0.0, 0.1013, -0.9949, 0.0, 0.1013, -0.9949, 0.0, 0.1013, -0.9949, 0.0, 0.1013, -0.9949, 0.0, 0.1013, -0.9949, 0.0, 0.1013, 0.0279, 0.0, 0.9996, 0.0279, 0.0, 0.9996, 0.0279, 0.0, 0.9996, 0.0279, 0.0, 0.9996, -0.0279, 0.0, -0.9996, -0.0279, 0.0, -0.9996, -0.0279, 0.0, -0.9996, -0.0279, 0.0, -0.9996, -0.728, 0.6816, 0.07413, -0.728, 0.6816, 0.07412, -0.728, 0.6816, 0.07412, -0.728, 0.6816, 0.07413, 0.0, -1.0, -1.097e-08, 0.0, -1.0, -8.555e-09, 0.0, -1.0, -6.263e-07, 0.0, -1.0, -1.125e-06, 0.0, -1.0, 0.0, 0.9949, 0.0, -0.1013, 0.9949, 0.0, -0.1013, 0.9949, 0.0, -0.1013, 0.9949, 0.0, -0.1013, 0.9949, 0.0, -0.1013, 0.9949, 0.0, -0.1013, 0.9949, 0.0, -0.1013, 0.9949, 0.0, -0.1013, 0.0, -1.0, -1.09e-08, 0.0, -1.0, -8.555e-09, 0.0, -1.0, 6.2e-07, 0.0, -1.0, 1.1e-06, 0.0, -1.0, 0.0, 0.7332, 0.676, -0.07464, 0.7332, 0.676, -0.07464, 0.7332, 0.676, -0.07464, 0.7332, 0.676, -0.07464, 0.0, -1.0, 6.2e-07, 0.0, -1.0, 1.17e-06, 0.0, -1.0, 7.73e-07, 0.0, -1.0, 2.357e-06, 0.0, -1.0, 1.1e-06, 0.003244, 0.0, -1.0, 0.003244, 0.0, -1.0, 0.003244, 0.0, -1.0, 0.003244, 0.0, -1.0])] * 3)])

# ---- objects
ob_cylinder_001 = bpy.data.objects.new('Cylinder.001', me_cylinder_001)

# ---- transforms, parenting, visibility, modifiers, constraints
ob_cylinder_001.location = (0.0, 0.0, 0.0)
ob_cylinder_001.rotation_euler = (1.571, -0.0, 0.0)

# ---- collection membership
col_collection.objects.link(ob_cylinder_001)

# ---- scene / render settings (as saved in the file)
scene.frame_start = 1; scene.frame_end = 250; scene.frame_set(1)
scene.render.engine = 'BLENDER_EEVEE_NEXT'
scene.cycles.use_denoising = False
scene.cycles.samples = 128
scene.cycles.sampling_pattern = 'TABULATED_SOBOL'
scene.cycles.use_adaptive_sampling = False
scene.cycles.use_light_tree = False
scene.view_settings.view_transform = 'Filmic'
bpy.context.view_layer.update()

# ---- added for rendering (the .blend has no active camera and no usable light): camera, sun
cam_auto = bpy.data.cameras.new('AutoCamera')
cam_auto.lens = 50.0
cam_auto.sensor_width = 36.0
cam_auto.clip_end = 1000.0
ob_auto_camera = bpy.data.objects.new('AutoCamera', cam_auto)
scene.collection.objects.link(ob_auto_camera)
ob_auto_camera.location = (4.0352, -4.84065, 4.08931)
ob_auto_camera.rotation_euler = (1.09748, -7.21219e-08, 0.694738)
scene.camera = ob_auto_camera
light_auto_sun = bpy.data.lights.new('AutoSun', 'SUN')
light_auto_sun.energy = 3.0
light_auto_sun.angle = 0.0523599
ob_auto_sun = bpy.data.objects.new('AutoSun', light_auto_sun)
scene.collection.objects.link(ob_auto_sun)
ob_auto_sun.rotation_euler = (0.872665, 0.174533, 0.523599)
bpy.context.view_layer.update()
